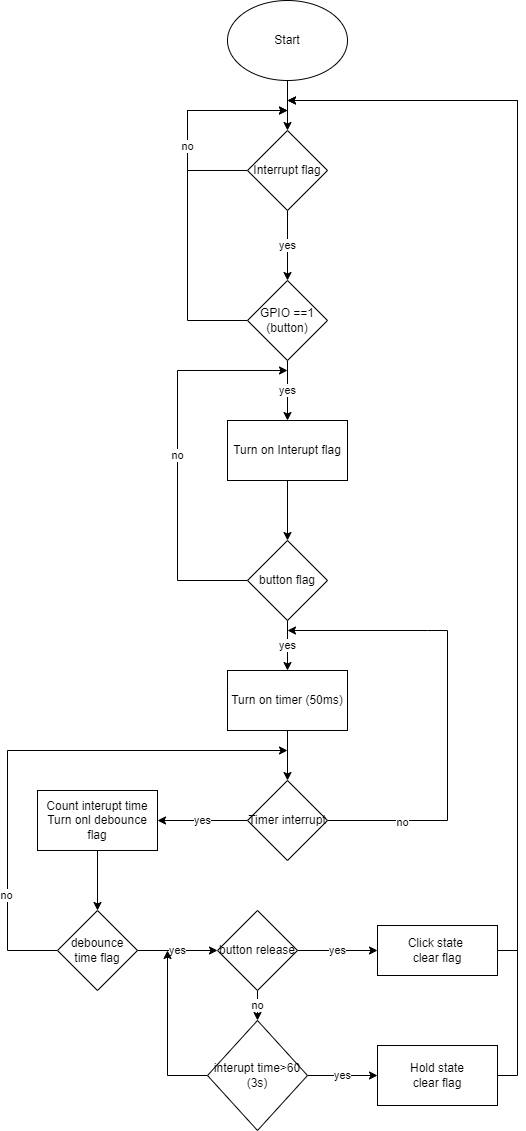

The diagram above was exported from draw.io. Its source (the exported page's mxGraphModel, read from the mxfile embedded in the PNG):
<mxGraphModel dx="1038" dy="539" grid="1" gridSize="10" guides="1" tooltips="1" connect="1" arrows="1" fold="1" page="1" pageScale="1" pageWidth="827" pageHeight="1169" background="#FFFFFF" math="0" shadow="0">
  <root>
    <mxCell id="0" />
    <mxCell id="1" parent="0" />
    <mxCell id="g0xd1Ijy-hQlZy1EqW6O-10" value="" style="edgeStyle=orthogonalEdgeStyle;rounded=0;orthogonalLoop=1;jettySize=auto;html=1;" parent="1" source="g0xd1Ijy-hQlZy1EqW6O-1" target="g0xd1Ijy-hQlZy1EqW6O-2" edge="1">
      <mxGeometry relative="1" as="geometry" />
    </mxCell>
    <mxCell id="g0xd1Ijy-hQlZy1EqW6O-1" value="Start" style="ellipse;whiteSpace=wrap;html=1;" parent="1" vertex="1">
      <mxGeometry x="320" y="130" width="120" height="80" as="geometry" />
    </mxCell>
    <mxCell id="g0xd1Ijy-hQlZy1EqW6O-11" value="yes" style="edgeStyle=orthogonalEdgeStyle;rounded=0;orthogonalLoop=1;jettySize=auto;html=1;" parent="1" source="g0xd1Ijy-hQlZy1EqW6O-2" target="g0xd1Ijy-hQlZy1EqW6O-3" edge="1">
      <mxGeometry relative="1" as="geometry" />
    </mxCell>
    <mxCell id="g0xd1Ijy-hQlZy1EqW6O-12" style="edgeStyle=orthogonalEdgeStyle;rounded=0;orthogonalLoop=1;jettySize=auto;html=1;" parent="1" source="g0xd1Ijy-hQlZy1EqW6O-2" edge="1">
      <mxGeometry relative="1" as="geometry">
        <mxPoint x="380" y="240" as="targetPoint" />
        <Array as="points">
          <mxPoint x="280" y="300" />
          <mxPoint x="280" y="240" />
        </Array>
      </mxGeometry>
    </mxCell>
    <mxCell id="g0xd1Ijy-hQlZy1EqW6O-2" value="Interrupt flag" style="rhombus;whiteSpace=wrap;html=1;" parent="1" vertex="1">
      <mxGeometry x="340" y="260" width="80" height="80" as="geometry" />
    </mxCell>
    <mxCell id="g0xd1Ijy-hQlZy1EqW6O-13" style="edgeStyle=orthogonalEdgeStyle;rounded=0;orthogonalLoop=1;jettySize=auto;html=1;" parent="1" source="g0xd1Ijy-hQlZy1EqW6O-3" edge="1">
      <mxGeometry relative="1" as="geometry">
        <mxPoint x="380" y="240" as="targetPoint" />
        <Array as="points">
          <mxPoint x="280" y="450" />
          <mxPoint x="280" y="240" />
        </Array>
      </mxGeometry>
    </mxCell>
    <mxCell id="g0xd1Ijy-hQlZy1EqW6O-26" value="no" style="edgeLabel;html=1;align=center;verticalAlign=middle;resizable=0;points=[];" parent="g0xd1Ijy-hQlZy1EqW6O-13" vertex="1" connectable="0">
      <mxGeometry x="0.2724" y="1" relative="1" as="geometry">
        <mxPoint as="offset" />
      </mxGeometry>
    </mxCell>
    <mxCell id="g0xd1Ijy-hQlZy1EqW6O-14" value="yes" style="edgeStyle=orthogonalEdgeStyle;rounded=0;orthogonalLoop=1;jettySize=auto;html=1;" parent="1" source="g0xd1Ijy-hQlZy1EqW6O-3" edge="1">
      <mxGeometry relative="1" as="geometry">
        <mxPoint x="380" y="550" as="targetPoint" />
      </mxGeometry>
    </mxCell>
    <mxCell id="g0xd1Ijy-hQlZy1EqW6O-3" value="GPIO ==1&lt;br&gt;(button)" style="rhombus;whiteSpace=wrap;html=1;" parent="1" vertex="1">
      <mxGeometry x="340" y="410" width="80" height="80" as="geometry" />
    </mxCell>
    <mxCell id="qBcUnIAgsFfYCwyTKF4W-3" value="" style="edgeStyle=orthogonalEdgeStyle;rounded=0;orthogonalLoop=1;jettySize=auto;html=1;" edge="1" parent="1" source="qBcUnIAgsFfYCwyTKF4W-1" target="qBcUnIAgsFfYCwyTKF4W-2">
      <mxGeometry relative="1" as="geometry" />
    </mxCell>
    <mxCell id="qBcUnIAgsFfYCwyTKF4W-1" value="Turn on Interupt flag" style="rounded=0;whiteSpace=wrap;html=1;" vertex="1" parent="1">
      <mxGeometry x="320" y="550" width="120" height="60" as="geometry" />
    </mxCell>
    <mxCell id="qBcUnIAgsFfYCwyTKF4W-5" value="no" style="edgeStyle=orthogonalEdgeStyle;rounded=0;orthogonalLoop=1;jettySize=auto;html=1;" edge="1" parent="1" source="qBcUnIAgsFfYCwyTKF4W-2">
      <mxGeometry relative="1" as="geometry">
        <mxPoint x="380" y="500" as="targetPoint" />
        <Array as="points">
          <mxPoint x="270" y="710" />
          <mxPoint x="270" y="500" />
        </Array>
      </mxGeometry>
    </mxCell>
    <mxCell id="qBcUnIAgsFfYCwyTKF4W-6" value="yes" style="edgeStyle=orthogonalEdgeStyle;rounded=0;orthogonalLoop=1;jettySize=auto;html=1;" edge="1" parent="1" source="qBcUnIAgsFfYCwyTKF4W-2" target="qBcUnIAgsFfYCwyTKF4W-4">
      <mxGeometry relative="1" as="geometry" />
    </mxCell>
    <mxCell id="qBcUnIAgsFfYCwyTKF4W-2" value="&amp;nbsp;button flag&amp;nbsp;" style="rhombus;whiteSpace=wrap;html=1;" vertex="1" parent="1">
      <mxGeometry x="340" y="670" width="80" height="80" as="geometry" />
    </mxCell>
    <mxCell id="qBcUnIAgsFfYCwyTKF4W-8" value="" style="edgeStyle=orthogonalEdgeStyle;rounded=0;orthogonalLoop=1;jettySize=auto;html=1;" edge="1" parent="1" source="qBcUnIAgsFfYCwyTKF4W-4" target="qBcUnIAgsFfYCwyTKF4W-7">
      <mxGeometry relative="1" as="geometry" />
    </mxCell>
    <mxCell id="qBcUnIAgsFfYCwyTKF4W-4" value="Turn on timer (50ms)" style="rounded=0;whiteSpace=wrap;html=1;" vertex="1" parent="1">
      <mxGeometry x="320" y="800" width="120" height="60" as="geometry" />
    </mxCell>
    <mxCell id="qBcUnIAgsFfYCwyTKF4W-11" value="yes" style="edgeStyle=orthogonalEdgeStyle;rounded=0;orthogonalLoop=1;jettySize=auto;html=1;" edge="1" parent="1" source="qBcUnIAgsFfYCwyTKF4W-7" target="qBcUnIAgsFfYCwyTKF4W-10">
      <mxGeometry relative="1" as="geometry" />
    </mxCell>
    <mxCell id="qBcUnIAgsFfYCwyTKF4W-12" style="edgeStyle=orthogonalEdgeStyle;rounded=0;orthogonalLoop=1;jettySize=auto;html=1;" edge="1" parent="1" source="qBcUnIAgsFfYCwyTKF4W-7">
      <mxGeometry relative="1" as="geometry">
        <mxPoint x="380" y="760" as="targetPoint" />
        <Array as="points">
          <mxPoint x="540" y="950" />
          <mxPoint x="540" y="760" />
          <mxPoint x="520" y="760" />
        </Array>
      </mxGeometry>
    </mxCell>
    <mxCell id="qBcUnIAgsFfYCwyTKF4W-13" value="no" style="edgeLabel;html=1;align=center;verticalAlign=middle;resizable=0;points=[];" vertex="1" connectable="0" parent="qBcUnIAgsFfYCwyTKF4W-12">
      <mxGeometry x="-0.686" y="-1" relative="1" as="geometry">
        <mxPoint as="offset" />
      </mxGeometry>
    </mxCell>
    <mxCell id="qBcUnIAgsFfYCwyTKF4W-7" value="Timer interrupt" style="rhombus;whiteSpace=wrap;html=1;" vertex="1" parent="1">
      <mxGeometry x="340" y="910" width="80" height="80" as="geometry" />
    </mxCell>
    <mxCell id="qBcUnIAgsFfYCwyTKF4W-15" value="" style="edgeStyle=orthogonalEdgeStyle;rounded=0;orthogonalLoop=1;jettySize=auto;html=1;" edge="1" parent="1" source="qBcUnIAgsFfYCwyTKF4W-10" target="qBcUnIAgsFfYCwyTKF4W-14">
      <mxGeometry relative="1" as="geometry" />
    </mxCell>
    <mxCell id="qBcUnIAgsFfYCwyTKF4W-10" value="Count interupt time&lt;br&gt;Turn onl debounce flag" style="rounded=0;whiteSpace=wrap;html=1;" vertex="1" parent="1">
      <mxGeometry x="130" y="920" width="120" height="60" as="geometry" />
    </mxCell>
    <mxCell id="qBcUnIAgsFfYCwyTKF4W-18" value="yes" style="edgeStyle=orthogonalEdgeStyle;rounded=0;orthogonalLoop=1;jettySize=auto;html=1;" edge="1" parent="1" source="qBcUnIAgsFfYCwyTKF4W-14" target="qBcUnIAgsFfYCwyTKF4W-17">
      <mxGeometry relative="1" as="geometry" />
    </mxCell>
    <mxCell id="qBcUnIAgsFfYCwyTKF4W-27" style="edgeStyle=orthogonalEdgeStyle;rounded=0;orthogonalLoop=1;jettySize=auto;html=1;" edge="1" parent="1" source="qBcUnIAgsFfYCwyTKF4W-14">
      <mxGeometry relative="1" as="geometry">
        <mxPoint x="380" y="880" as="targetPoint" />
        <Array as="points">
          <mxPoint x="100" y="1080" />
          <mxPoint x="100" y="880" />
        </Array>
      </mxGeometry>
    </mxCell>
    <mxCell id="qBcUnIAgsFfYCwyTKF4W-28" value="no" style="edgeLabel;html=1;align=center;verticalAlign=middle;resizable=0;points=[];" vertex="1" connectable="0" parent="qBcUnIAgsFfYCwyTKF4W-27">
      <mxGeometry x="-0.6" y="2" relative="1" as="geometry">
        <mxPoint as="offset" />
      </mxGeometry>
    </mxCell>
    <mxCell id="qBcUnIAgsFfYCwyTKF4W-14" value="debounce time flag" style="rhombus;whiteSpace=wrap;html=1;" vertex="1" parent="1">
      <mxGeometry x="150" y="1040" width="80" height="80" as="geometry" />
    </mxCell>
    <mxCell id="qBcUnIAgsFfYCwyTKF4W-20" value="yes" style="edgeStyle=orthogonalEdgeStyle;rounded=0;orthogonalLoop=1;jettySize=auto;html=1;" edge="1" parent="1" source="qBcUnIAgsFfYCwyTKF4W-17" target="qBcUnIAgsFfYCwyTKF4W-19">
      <mxGeometry relative="1" as="geometry" />
    </mxCell>
    <mxCell id="qBcUnIAgsFfYCwyTKF4W-25" value="no" style="edgeStyle=orthogonalEdgeStyle;rounded=0;orthogonalLoop=1;jettySize=auto;html=1;" edge="1" parent="1" source="qBcUnIAgsFfYCwyTKF4W-17" target="qBcUnIAgsFfYCwyTKF4W-22">
      <mxGeometry relative="1" as="geometry" />
    </mxCell>
    <mxCell id="qBcUnIAgsFfYCwyTKF4W-17" value="button release" style="rhombus;whiteSpace=wrap;html=1;" vertex="1" parent="1">
      <mxGeometry x="310" y="1040" width="80" height="80" as="geometry" />
    </mxCell>
    <mxCell id="qBcUnIAgsFfYCwyTKF4W-29" style="edgeStyle=orthogonalEdgeStyle;rounded=0;orthogonalLoop=1;jettySize=auto;html=1;" edge="1" parent="1" source="qBcUnIAgsFfYCwyTKF4W-19">
      <mxGeometry relative="1" as="geometry">
        <mxPoint x="380" y="230" as="targetPoint" />
        <Array as="points">
          <mxPoint x="610" y="1080" />
          <mxPoint x="610" y="230" />
        </Array>
      </mxGeometry>
    </mxCell>
    <mxCell id="qBcUnIAgsFfYCwyTKF4W-19" value="Click state&amp;nbsp;&lt;br&gt;clear flag" style="rounded=0;whiteSpace=wrap;html=1;" vertex="1" parent="1">
      <mxGeometry x="470" y="1055" width="120" height="50" as="geometry" />
    </mxCell>
    <mxCell id="qBcUnIAgsFfYCwyTKF4W-24" value="yes" style="edgeStyle=orthogonalEdgeStyle;rounded=0;orthogonalLoop=1;jettySize=auto;html=1;" edge="1" parent="1" source="qBcUnIAgsFfYCwyTKF4W-22" target="qBcUnIAgsFfYCwyTKF4W-23">
      <mxGeometry relative="1" as="geometry" />
    </mxCell>
    <mxCell id="qBcUnIAgsFfYCwyTKF4W-26" style="edgeStyle=orthogonalEdgeStyle;rounded=0;orthogonalLoop=1;jettySize=auto;html=1;" edge="1" parent="1" source="qBcUnIAgsFfYCwyTKF4W-22">
      <mxGeometry relative="1" as="geometry">
        <mxPoint x="260" y="1080" as="targetPoint" />
        <Array as="points">
          <mxPoint x="260" y="1205" />
        </Array>
      </mxGeometry>
    </mxCell>
    <mxCell id="qBcUnIAgsFfYCwyTKF4W-22" value="interupt time&amp;gt;60 (3s)" style="rhombus;whiteSpace=wrap;html=1;" vertex="1" parent="1">
      <mxGeometry x="300" y="1150" width="100" height="110" as="geometry" />
    </mxCell>
    <mxCell id="qBcUnIAgsFfYCwyTKF4W-30" style="edgeStyle=orthogonalEdgeStyle;rounded=0;orthogonalLoop=1;jettySize=auto;html=1;" edge="1" parent="1" source="qBcUnIAgsFfYCwyTKF4W-23">
      <mxGeometry relative="1" as="geometry">
        <mxPoint x="380" y="230" as="targetPoint" />
        <Array as="points">
          <mxPoint x="610" y="1205" />
          <mxPoint x="610" y="230" />
        </Array>
      </mxGeometry>
    </mxCell>
    <mxCell id="qBcUnIAgsFfYCwyTKF4W-23" value="Hold state&lt;br&gt;clear flag" style="rounded=0;whiteSpace=wrap;html=1;" vertex="1" parent="1">
      <mxGeometry x="470" y="1175" width="120" height="60" as="geometry" />
    </mxCell>
  </root>
</mxGraphModel>